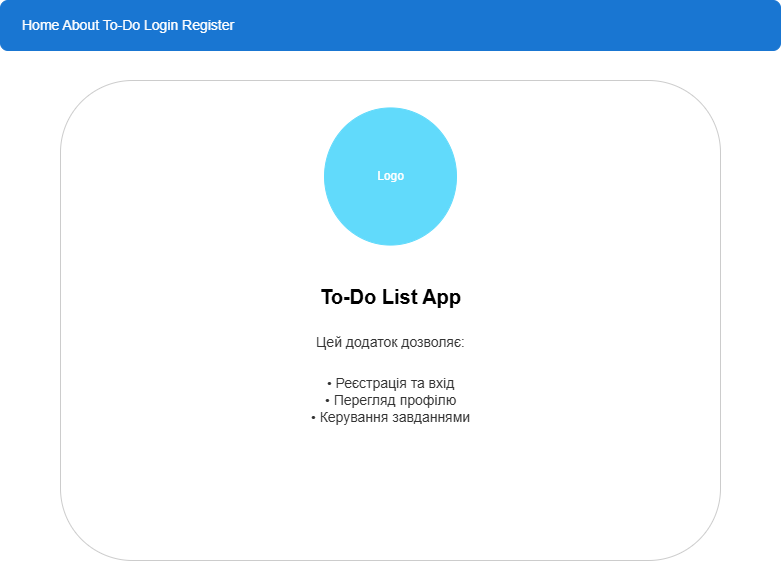

The diagram above was exported from draw.io. Its source (the exported page's mxGraphModel, read from the mxfile embedded in the PNG):
<mxGraphModel dx="1042" dy="527" grid="1" gridSize="10" guides="1" tooltips="1" connect="1" arrows="1" fold="1" page="1" pageScale="1" pageWidth="827" pageHeight="1169" math="0" shadow="0">
  <root>
    <mxCell id="0" />
    <mxCell id="1" parent="0" />
    <mxCell id="2" value="" style="rounded=1;fillColor=#1976d2;strokeColor=#1976d2;" parent="1" vertex="1">
      <mxGeometry x="24" width="780" height="50" as="geometry" />
    </mxCell>
    <mxCell id="3" value="Home   About   To-Do   Login   Register" style="text;html=1;align=left;verticalAlign=middle;fontSize=14;fontColor=#ffffff;" parent="1" vertex="1">
      <mxGeometry x="44" width="760" height="50" as="geometry" />
    </mxCell>
    <mxCell id="4" value="" style="rounded=1;fillColor=#ffffff;strokeColor=#cccccc;" parent="1" vertex="1">
      <mxGeometry x="84" y="80" width="660" height="480" as="geometry" />
    </mxCell>
    <mxCell id="5" value="" style="ellipse;fillColor=#61dafb;strokeColor=#61dafb;" parent="4" vertex="1">
      <mxGeometry x="264" y="27.42857142857143" width="132" height="137.14285714285714" as="geometry" />
    </mxCell>
    <mxCell id="6" value="Logo" style="text;html=1;align=center;verticalAlign=middle;fontSize=12;fontColor=#ffffff;" parent="5" vertex="1">
      <mxGeometry width="132" height="137.14285714285714" as="geometry" />
    </mxCell>
    <mxCell id="7" value="To-Do List App" style="text;html=1;align=center;verticalAlign=middle;fontSize=20;fontColor=#000000;fontStyle=1;" parent="4" vertex="1">
      <mxGeometry y="192" width="660" height="48" as="geometry" />
    </mxCell>
    <mxCell id="8" value="Цей додаток дозволяє:" style="text;html=1;align=center;verticalAlign=top;fontSize=14;fontColor=#333333;" parent="4" vertex="1">
      <mxGeometry x="26.399999999999995" y="246.85714285714286" width="607.1999999999999" height="27.42857142857143" as="geometry" />
    </mxCell>
    <mxCell id="9" value="• Реєстрація та вхід&lt;br&gt;• Перегляд профілю&lt;br&gt;&lt;div style=&quot;&quot;&gt;&lt;span style=&quot;background-color: transparent; color: light-dark(rgb(51, 51, 51), rgb(193, 193, 193));&quot;&gt;• Керування завданнями&lt;/span&gt;&lt;/div&gt;" style="text;html=1;align=center;verticalAlign=top;fontSize=14;fontColor=#333333;" parent="4" vertex="1">
      <mxGeometry x="52.79999999999999" y="288" width="554.4" height="109.71428571428572" as="geometry" />
    </mxCell>
  </root>
</mxGraphModel>